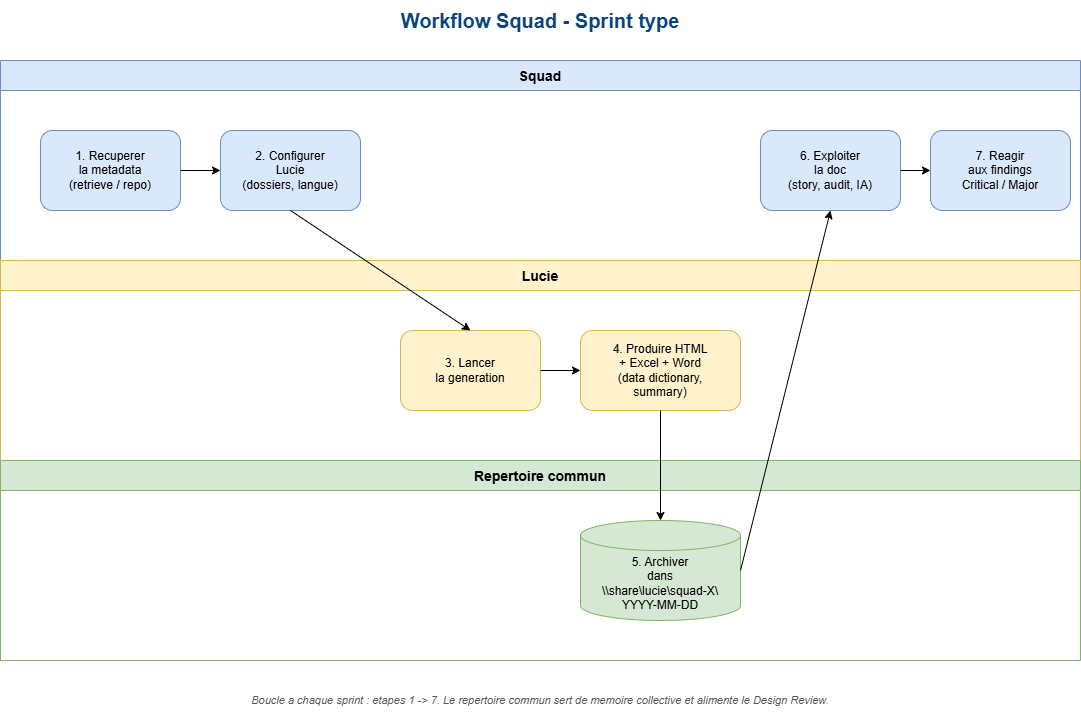

The diagram above was exported from draw.io. Its source (the exported page's mxGraphModel, read from the mxfile embedded in the PNG):
<mxGraphModel dx="1459" dy="740" grid="1" gridSize="10" guides="1" tooltips="1" connect="1" arrows="1" fold="1" page="1" pageScale="1" pageWidth="1169" pageHeight="826" math="0" shadow="0">
  <root>
    <mxCell id="0" />
    <mxCell id="1" parent="0" />
    <mxCell id="2" parent="1" style="text;html=1;strokeColor=none;fillColor=none;align=center;verticalAlign=middle;whiteSpace=wrap;rounded=0;fontSize=20;fontStyle=1;fontColor=#0A4480;" value="Workflow Squad - Sprint type" vertex="1">
      <mxGeometry height="40" width="1080" x="40" y="20" as="geometry" />
    </mxCell>
    <mxCell id="3" parent="1" style="swimlane;fontSize=14;fontStyle=1;startSize=30;fillColor=#dae8fc;strokeColor=#6c8ebf;swimlaneFillColor=#ffffff;" value="Squad" vertex="1">
      <mxGeometry height="200" width="1080" x="40" y="80" as="geometry" />
    </mxCell>
    <mxCell id="4" parent="1" style="swimlane;fontSize=14;fontStyle=1;startSize=30;fillColor=#fff2cc;strokeColor=#d6b656;swimlaneFillColor=#ffffff;" value="Lucie" vertex="1">
      <mxGeometry height="200" width="1080" x="40" y="280" as="geometry" />
    </mxCell>
    <mxCell id="5" parent="1" style="swimlane;fontSize=14;fontStyle=1;startSize=30;fillColor=#d5e8d4;strokeColor=#82b366;swimlaneFillColor=#ffffff;" value="Repertoire commun" vertex="1">
      <mxGeometry height="200" width="1080" x="40" y="480" as="geometry" />
    </mxCell>
    <mxCell id="6" parent="1" style="rounded=1;whiteSpace=wrap;html=1;fillColor=#dae8fc;strokeColor=#6c8ebf;fontSize=12;" value="1. Recuperer&#10;la metadata&#10;(retrieve / repo)" vertex="1">
      <mxGeometry height="80" width="140" x="80" y="150" as="geometry" />
    </mxCell>
    <mxCell id="7" parent="1" style="rounded=1;whiteSpace=wrap;html=1;fillColor=#dae8fc;strokeColor=#6c8ebf;fontSize=12;" value="2. Configurer&#10;Lucie&#10;(dossiers, langue)" vertex="1">
      <mxGeometry height="80" width="140" x="260" y="150" as="geometry" />
    </mxCell>
    <mxCell id="8" parent="1" style="rounded=1;whiteSpace=wrap;html=1;fillColor=#dae8fc;strokeColor=#6c8ebf;fontSize=12;" value="6. Exploiter&#10;la doc&#10;(story, audit, IA)" vertex="1">
      <mxGeometry height="80" width="140" x="800" y="150" as="geometry" />
    </mxCell>
    <mxCell id="9" parent="1" style="rounded=1;whiteSpace=wrap;html=1;fillColor=#dae8fc;strokeColor=#6c8ebf;fontSize=12;" value="7. Reagir&#10;aux findings&#10;Critical / Major" vertex="1">
      <mxGeometry height="80" width="140" x="970" y="150" as="geometry" />
    </mxCell>
    <mxCell id="10" parent="1" style="rounded=1;whiteSpace=wrap;html=1;fillColor=#fff2cc;strokeColor=#d6b656;fontSize=12;" value="3. Lancer&#10;la generation" vertex="1">
      <mxGeometry height="80" width="140" x="440" y="350" as="geometry" />
    </mxCell>
    <mxCell id="11" parent="1" style="rounded=1;whiteSpace=wrap;html=1;fillColor=#fff2cc;strokeColor=#d6b656;fontSize=12;" value="4. Produire HTML&#10;+ Excel + Word&#10;(data dictionary,&#10;summary)" vertex="1">
      <mxGeometry height="80" width="160" x="620" y="350" as="geometry" />
    </mxCell>
    <mxCell id="12" parent="1" style="shape=cylinder3;whiteSpace=wrap;html=1;boundedLbl=1;backgroundOutline=1;size=15;fillColor=#d5e8d4;strokeColor=#82b366;fontSize=12;" value="5. Archiver&#10;dans&#10;\\share\lucie\squad-X\&#10;YYYY-MM-DD" vertex="1">
      <mxGeometry height="100" width="160" x="620" y="540" as="geometry" />
    </mxCell>
    <mxCell id="13" edge="1" parent="1" source="6" style="endArrow=classic;html=1;exitX=1;exitY=0.5;exitDx=0;exitDy=0;entryX=0;entryY=0.5;entryDx=0;entryDy=0;" target="7">
      <mxGeometry relative="1" as="geometry" />
    </mxCell>
    <mxCell id="14" edge="1" parent="1" source="7" style="endArrow=classic;html=1;exitX=0.5;exitY=1;exitDx=0;exitDy=0;entryX=0.5;entryY=0;entryDx=0;entryDy=0;" target="10">
      <mxGeometry relative="1" as="geometry" />
    </mxCell>
    <mxCell id="15" edge="1" parent="1" source="10" style="endArrow=classic;html=1;exitX=1;exitY=0.5;exitDx=0;exitDy=0;entryX=0;entryY=0.5;entryDx=0;entryDy=0;" target="11">
      <mxGeometry relative="1" as="geometry" />
    </mxCell>
    <mxCell id="16" edge="1" parent="1" source="11" style="endArrow=classic;html=1;exitX=0.5;exitY=1;exitDx=0;exitDy=0;entryX=0.5;entryY=0;entryDx=0;entryDy=0;" target="12">
      <mxGeometry relative="1" as="geometry" />
    </mxCell>
    <mxCell id="17" edge="1" parent="1" source="12" style="endArrow=classic;html=1;exitX=1;exitY=0.5;exitDx=0;exitDy=0;entryX=0.5;entryY=1;entryDx=0;entryDy=0;" target="8">
      <mxGeometry relative="1" as="geometry" />
    </mxCell>
    <mxCell id="18" edge="1" parent="1" source="8" style="endArrow=classic;html=1;exitX=1;exitY=0.5;exitDx=0;exitDy=0;entryX=0;entryY=0.5;entryDx=0;entryDy=0;" target="9">
      <mxGeometry relative="1" as="geometry" />
    </mxCell>
    <mxCell id="19" parent="1" style="text;html=1;strokeColor=none;fillColor=none;align=center;verticalAlign=middle;whiteSpace=wrap;rounded=0;fontSize=11;fontStyle=2;fontColor=#555555;" value="Boucle a chaque sprint : etapes 1 -&gt; 7. Le repertoire commun sert de memoire collective et alimente le Design Review." vertex="1">
      <mxGeometry height="40" width="1080" x="40" y="700" as="geometry" />
    </mxCell>
  </root>
</mxGraphModel>